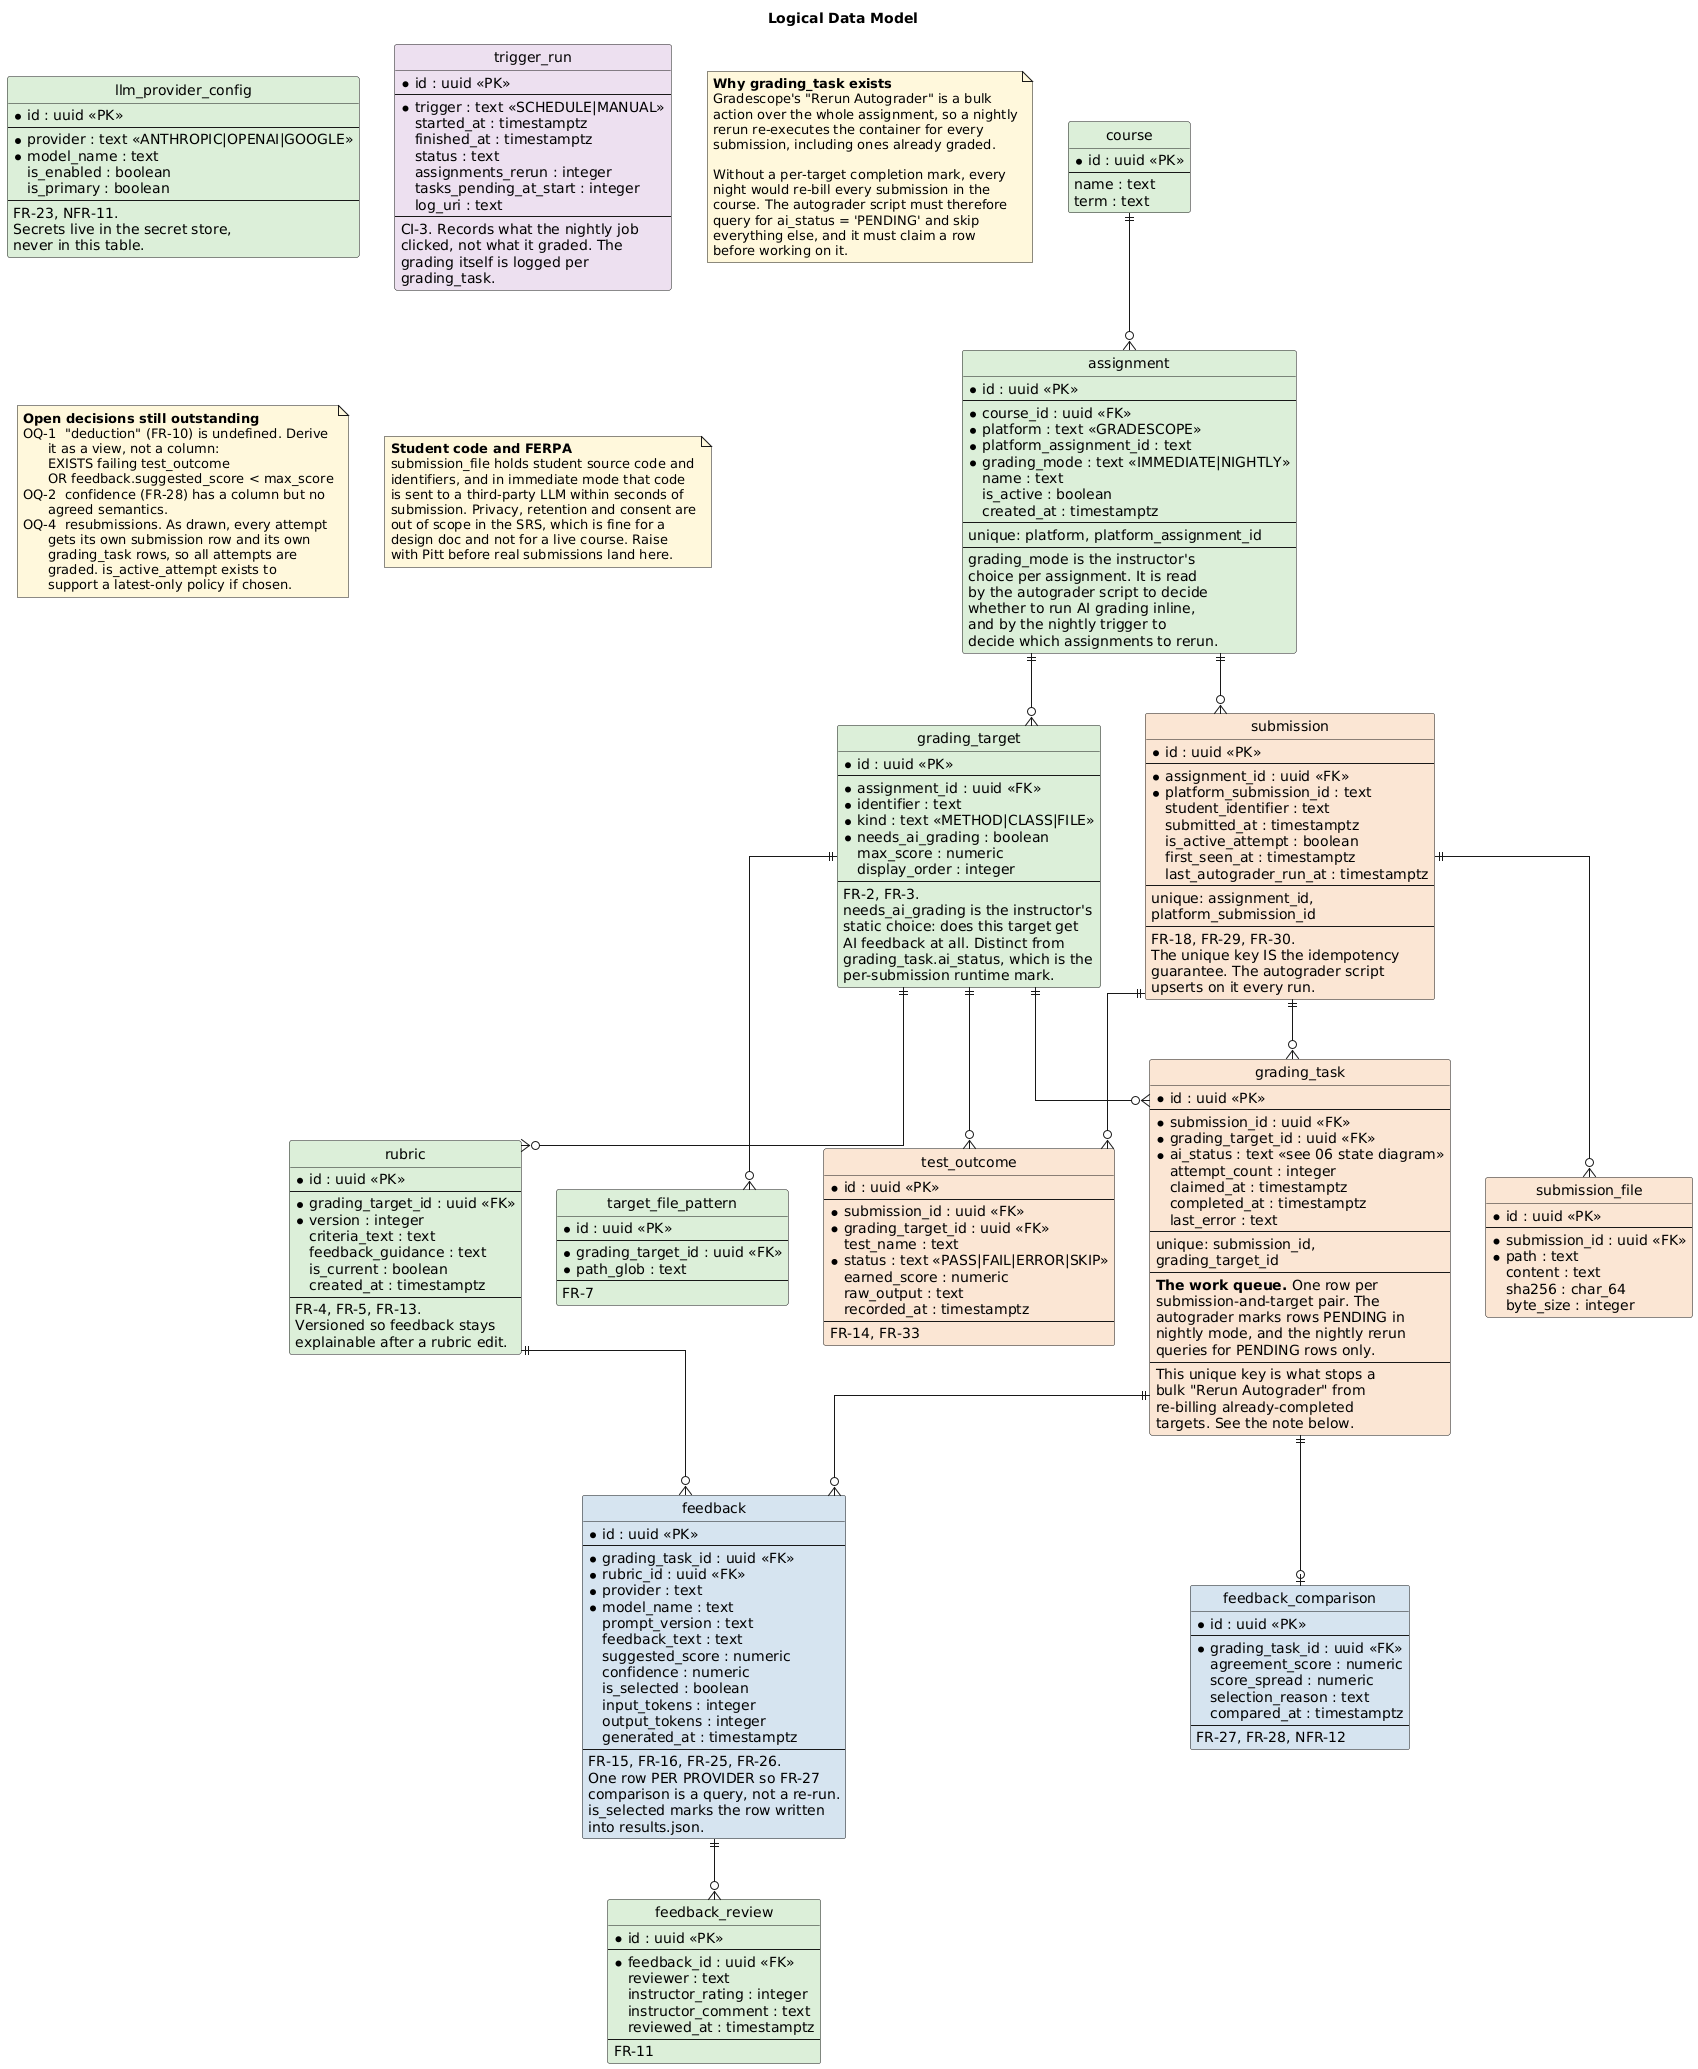

The diagram above was rendered by PlantUML. Its source (embedded in the PNG):
@startuml 02-data-model
' =====================================================================
' Automated Code Feedback -- Logical Data Model
' Traces to: FR-6, FR-12..FR-18, FR-25, FR-26, FR-28, FR-30, NFR-6
'
' Changes from the previous revision:
'   + assignment.grading_mode (IMMEDIATE | NIGHTLY)
'   + grading_task: the (submission x target) pair that carries the
'     "needs AI grading" mark the nightly rerun queries
'   - delivery: gone. Feedback is written to results.json in the same
'     autograder run that generates it, so there is no separate
'     delivery step to track.
' =====================================================================

title Logical Data Model

hide circle
' Do NOT add "hide methods" here. PlantUML treats any member containing
' parentheses as a method, which would hide the constraint lines.
skinparam shadowing false
skinparam defaultFontName Helvetica
skinparam linetype ortho

' ---------------------------------------------------------------------
' Instructor configuration
' ---------------------------------------------------------------------
entity "course" as course #DCEFD9 {
  * id : uuid <<PK>>
  --
  name : text
  term : text
}

entity "assignment" as assignment #DCEFD9 {
  * id : uuid <<PK>>
  --
  * course_id : uuid <<FK>>
  * platform : text <<GRADESCOPE>>
  * platform_assignment_id : text
  * grading_mode : text <<IMMEDIATE|NIGHTLY>>
  name : text
  is_active : boolean
  created_at : timestamptz
  --
  unique: platform, platform_assignment_id
  --
  grading_mode is the instructor's
  choice per assignment. It is read
  by the autograder script to decide
  whether to run AI grading inline,
  and by the nightly trigger to
  decide which assignments to rerun.
}

entity "grading_target" as target #DCEFD9 {
  * id : uuid <<PK>>
  --
  * assignment_id : uuid <<FK>>
  * identifier : text
  * kind : text <<METHOD|CLASS|FILE>>
  * needs_ai_grading : boolean
  max_score : numeric
  display_order : integer
  --
  FR-2, FR-3.
  needs_ai_grading is the instructor's
  static choice: does this target get
  AI feedback at all. Distinct from
  grading_task.ai_status, which is the
  per-submission runtime mark.
}

entity "target_file_pattern" as tfile #DCEFD9 {
  * id : uuid <<PK>>
  --
  * grading_target_id : uuid <<FK>>
  * path_glob : text
  --
  FR-7
}

entity "rubric" as rubric #DCEFD9 {
  * id : uuid <<PK>>
  --
  * grading_target_id : uuid <<FK>>
  * version : integer
  criteria_text : text
  feedback_guidance : text
  is_current : boolean
  created_at : timestamptz
  --
  FR-4, FR-5, FR-13.
  Versioned so feedback stays
  explainable after a rubric edit.
}

entity "llm_provider_config" as pcfg #DCEFD9 {
  * id : uuid <<PK>>
  --
  * provider : text <<ANTHROPIC|OPENAI|GOOGLE>>
  * model_name : text
  is_enabled : boolean
  is_primary : boolean
  --
  FR-23, NFR-11.
  Secrets live in the secret store,
  never in this table.
}

' ---------------------------------------------------------------------
' Runtime: written by the autograder script
' ---------------------------------------------------------------------
entity "submission" as sub #FBE6D4 {
  * id : uuid <<PK>>
  --
  * assignment_id : uuid <<FK>>
  * platform_submission_id : text
  student_identifier : text
  submitted_at : timestamptz
  is_active_attempt : boolean
  first_seen_at : timestamptz
  last_autograder_run_at : timestamptz
  --
  unique: assignment_id,
          platform_submission_id
  --
  FR-18, FR-29, FR-30.
  The unique key IS the idempotency
  guarantee. The autograder script
  upserts on it every run.
}

entity "submission_file" as subfile #FBE6D4 {
  * id : uuid <<PK>>
  --
  * submission_id : uuid <<FK>>
  * path : text
  content : text
  sha256 : char_64
  byte_size : integer
}

entity "test_outcome" as outcome #FBE6D4 {
  * id : uuid <<PK>>
  --
  * submission_id : uuid <<FK>>
  * grading_target_id : uuid <<FK>>
  test_name : text
  * status : text <<PASS|FAIL|ERROR|SKIP>>
  earned_score : numeric
  raw_output : text
  recorded_at : timestamptz
  --
  FR-14, FR-33
}

entity "grading_task" as task #FBE6D4 {
  * id : uuid <<PK>>
  --
  * submission_id : uuid <<FK>>
  * grading_target_id : uuid <<FK>>
  * ai_status : text <<see 06 state diagram>>
  attempt_count : integer
  claimed_at : timestamptz
  completed_at : timestamptz
  last_error : text
  --
  unique: submission_id,
          grading_target_id
  --
  **The work queue.** One row per
  submission-and-target pair. The
  autograder marks rows PENDING in
  nightly mode, and the nightly rerun
  queries for PENDING rows only.
  --
  This unique key is what stops a
  bulk "Rerun Autograder" from
  re-billing already-completed
  targets. See the note below.
}

' ---------------------------------------------------------------------
' Generated feedback
' ---------------------------------------------------------------------
entity "feedback" as fb #D6E4F0 {
  * id : uuid <<PK>>
  --
  * grading_task_id : uuid <<FK>>
  * rubric_id : uuid <<FK>>
  * provider : text
  * model_name : text
  prompt_version : text
  feedback_text : text
  suggested_score : numeric
  confidence : numeric
  is_selected : boolean
  input_tokens : integer
  output_tokens : integer
  generated_at : timestamptz
  --
  FR-15, FR-16, FR-25, FR-26.
  One row PER PROVIDER so FR-27
  comparison is a query, not a re-run.
  is_selected marks the row written
  into results.json.
}

entity "feedback_comparison" as cmp #D6E4F0 {
  * id : uuid <<PK>>
  --
  * grading_task_id : uuid <<FK>>
  agreement_score : numeric
  score_spread : numeric
  selection_reason : text
  compared_at : timestamptz
  --
  FR-27, FR-28, NFR-12
}

entity "feedback_review" as review #DCEFD9 {
  * id : uuid <<PK>>
  --
  * feedback_id : uuid <<FK>>
  reviewer : text
  instructor_rating : integer
  instructor_comment : text
  reviewed_at : timestamptz
  --
  FR-11
}

' ---------------------------------------------------------------------
' Audit
' ---------------------------------------------------------------------
entity "trigger_run" as run #EDE0F0 {
  * id : uuid <<PK>>
  --
  * trigger : text <<SCHEDULE|MANUAL>>
  started_at : timestamptz
  finished_at : timestamptz
  status : text
  assignments_rerun : integer
  tasks_pending_at_start : integer
  log_uri : text
  --
  CI-3. Records what the nightly job
  clicked, not what it graded. The
  grading itself is logged per
  grading_task.
}

' ---------------------------------------------------------------------
' Relationships
' ---------------------------------------------------------------------
course ||--o{ assignment
assignment ||--o{ target
assignment ||--o{ sub
target ||--o{ tfile
target ||--o{ rubric
target ||--o{ outcome
target ||--o{ task
sub ||--o{ subfile
sub ||--o{ outcome
sub ||--o{ task
task ||--o{ fb
task ||--o| cmp
rubric ||--o{ fb
fb ||--o{ review

note as N1 #FFF8DC
  **Why grading_task exists**
  Gradescope's "Rerun Autograder" is a bulk
  action over the whole assignment, so a nightly
  rerun re-executes the container for every
  submission, including ones already graded.

  Without a per-target completion mark, every
  night would re-bill every submission in the
  course. The autograder script must therefore
  query for ai_status = 'PENDING' and skip
  everything else, and it must claim a row
  before working on it.
end note

note as N2 #FFF8DC
  **Open decisions still outstanding**
  OQ-1  "deduction" (FR-10) is undefined. Derive
        it as a view, not a column:
        EXISTS failing test_outcome
        OR feedback.suggested_score < max_score
  OQ-2  confidence (FR-28) has a column but no
        agreed semantics.
  OQ-4  resubmissions. As drawn, every attempt
        gets its own submission row and its own
        grading_task rows, so all attempts are
        graded. is_active_attempt exists to
        support a latest-only policy if chosen.
end note

note as N3 #FFF8DC
  **Student code and FERPA**
  submission_file holds student source code and
  identifiers, and in immediate mode that code
  is sent to a third-party LLM within seconds of
  submission. Privacy, retention and consent are
  out of scope in the SRS, which is fine for a
  design doc and not for a live course. Raise
  with Pitt before real submissions land here.
end note

@enduml